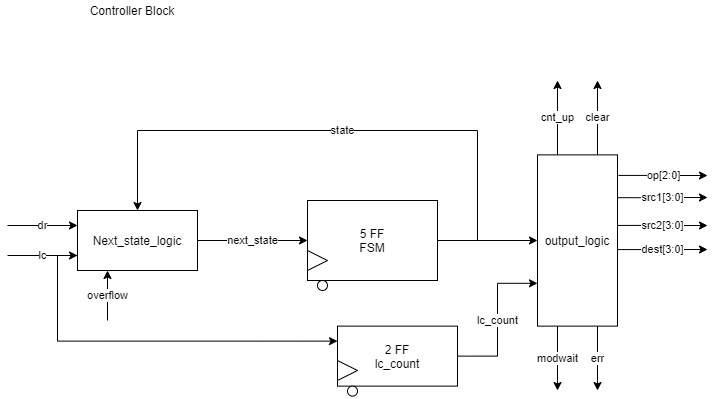

The diagram above was exported from draw.io. Its source (the exported page's mxGraphModel, read from the mxfile embedded in the PNG):
<mxGraphModel dx="1422" dy="762" grid="1" gridSize="10" guides="1" tooltips="1" connect="1" arrows="1" fold="1" page="1" pageScale="1" pageWidth="850" pageHeight="1100" math="0" shadow="0">
  <root>
    <mxCell id="0" />
    <mxCell id="1" parent="0" />
    <mxCell id="Vca6Q5AnlEdwWETXE_ea-4" style="edgeStyle=orthogonalEdgeStyle;rounded=0;orthogonalLoop=1;jettySize=auto;html=1;exitX=1;exitY=0.5;exitDx=0;exitDy=0;entryX=0;entryY=0.5;entryDx=0;entryDy=0;" parent="1" source="Vca6Q5AnlEdwWETXE_ea-1" target="Vca6Q5AnlEdwWETXE_ea-6" edge="1">
      <mxGeometry relative="1" as="geometry">
        <mxPoint x="600" y="290" as="targetPoint" />
      </mxGeometry>
    </mxCell>
    <mxCell id="Vca6Q5AnlEdwWETXE_ea-5" value="state" style="edgeStyle=orthogonalEdgeStyle;rounded=0;orthogonalLoop=1;jettySize=auto;html=1;exitX=1;exitY=0.5;exitDx=0;exitDy=0;entryX=0.5;entryY=0;entryDx=0;entryDy=0;" parent="1" source="Vca6Q5AnlEdwWETXE_ea-1" target="Vca6Q5AnlEdwWETXE_ea-2" edge="1">
      <mxGeometry relative="1" as="geometry">
        <Array as="points">
          <mxPoint x="540" y="290" />
          <mxPoint x="540" y="180" />
          <mxPoint x="200" y="180" />
        </Array>
      </mxGeometry>
    </mxCell>
    <mxCell id="Vca6Q5AnlEdwWETXE_ea-1" value="5 FF&lt;br&gt;FSM" style="rounded=0;whiteSpace=wrap;html=1;" parent="1" vertex="1">
      <mxGeometry x="370" y="250" width="130" height="80" as="geometry" />
    </mxCell>
    <mxCell id="Vca6Q5AnlEdwWETXE_ea-3" value="next_state" style="edgeStyle=orthogonalEdgeStyle;rounded=0;orthogonalLoop=1;jettySize=auto;html=1;exitX=1;exitY=0.5;exitDx=0;exitDy=0;entryX=0;entryY=0.5;entryDx=0;entryDy=0;" parent="1" source="Vca6Q5AnlEdwWETXE_ea-2" target="Vca6Q5AnlEdwWETXE_ea-1" edge="1">
      <mxGeometry relative="1" as="geometry" />
    </mxCell>
    <mxCell id="Vca6Q5AnlEdwWETXE_ea-20" value="dr" style="edgeStyle=orthogonalEdgeStyle;rounded=0;orthogonalLoop=1;jettySize=auto;html=1;exitX=0;exitY=0.25;exitDx=0;exitDy=0;startArrow=classic;startFill=1;endArrow=none;endFill=0;" parent="1" source="Vca6Q5AnlEdwWETXE_ea-2" edge="1">
      <mxGeometry relative="1" as="geometry">
        <mxPoint x="70" y="275" as="targetPoint" />
      </mxGeometry>
    </mxCell>
    <mxCell id="Vca6Q5AnlEdwWETXE_ea-21" value="lc" style="edgeStyle=orthogonalEdgeStyle;rounded=0;orthogonalLoop=1;jettySize=auto;html=1;exitX=0;exitY=0.75;exitDx=0;exitDy=0;startArrow=classic;startFill=1;endArrow=none;endFill=0;" parent="1" source="Vca6Q5AnlEdwWETXE_ea-2" edge="1">
      <mxGeometry relative="1" as="geometry">
        <mxPoint x="70" y="305" as="targetPoint" />
      </mxGeometry>
    </mxCell>
    <mxCell id="Vca6Q5AnlEdwWETXE_ea-22" value="overflow" style="edgeStyle=orthogonalEdgeStyle;rounded=0;orthogonalLoop=1;jettySize=auto;html=1;exitX=0.25;exitY=1;exitDx=0;exitDy=0;startArrow=classic;startFill=1;endArrow=none;endFill=0;" parent="1" source="Vca6Q5AnlEdwWETXE_ea-2" edge="1">
      <mxGeometry relative="1" as="geometry">
        <mxPoint x="170" y="370" as="targetPoint" />
      </mxGeometry>
    </mxCell>
    <mxCell id="Vca6Q5AnlEdwWETXE_ea-28" style="edgeStyle=orthogonalEdgeStyle;rounded=0;orthogonalLoop=1;jettySize=auto;html=1;exitX=0;exitY=0.75;exitDx=0;exitDy=0;entryX=0;entryY=0.25;entryDx=0;entryDy=0;startArrow=none;startFill=0;endArrow=classic;endFill=1;" parent="1" source="Vca6Q5AnlEdwWETXE_ea-2" target="Vca6Q5AnlEdwWETXE_ea-23" edge="1">
      <mxGeometry relative="1" as="geometry" />
    </mxCell>
    <mxCell id="Vca6Q5AnlEdwWETXE_ea-2" value="Next_state_logic" style="rounded=0;whiteSpace=wrap;html=1;" parent="1" vertex="1">
      <mxGeometry x="140" y="260" width="120" height="60" as="geometry" />
    </mxCell>
    <mxCell id="Vca6Q5AnlEdwWETXE_ea-7" value="cnt_up" style="edgeStyle=orthogonalEdgeStyle;rounded=0;orthogonalLoop=1;jettySize=auto;html=1;exitX=0.25;exitY=0;exitDx=0;exitDy=0;" parent="1" source="Vca6Q5AnlEdwWETXE_ea-6" edge="1">
      <mxGeometry relative="1" as="geometry">
        <mxPoint x="620" y="130" as="targetPoint" />
      </mxGeometry>
    </mxCell>
    <mxCell id="Vca6Q5AnlEdwWETXE_ea-8" value="clear" style="edgeStyle=orthogonalEdgeStyle;rounded=0;orthogonalLoop=1;jettySize=auto;html=1;exitX=0.75;exitY=0;exitDx=0;exitDy=0;" parent="1" source="Vca6Q5AnlEdwWETXE_ea-6" edge="1">
      <mxGeometry relative="1" as="geometry">
        <mxPoint x="660" y="130" as="targetPoint" />
      </mxGeometry>
    </mxCell>
    <mxCell id="Vca6Q5AnlEdwWETXE_ea-9" value="op[2:0]" style="edgeStyle=orthogonalEdgeStyle;rounded=0;orthogonalLoop=1;jettySize=auto;html=1;exitX=1.013;exitY=0.12;exitDx=0;exitDy=0;exitPerimeter=0;" parent="1" source="Vca6Q5AnlEdwWETXE_ea-6" edge="1">
      <mxGeometry relative="1" as="geometry">
        <mxPoint x="770" y="225" as="targetPoint" />
      </mxGeometry>
    </mxCell>
    <mxCell id="Vca6Q5AnlEdwWETXE_ea-10" value="src1[3:0]" style="edgeStyle=orthogonalEdgeStyle;rounded=0;orthogonalLoop=1;jettySize=auto;html=1;exitX=1;exitY=0.25;exitDx=0;exitDy=0;" parent="1" source="Vca6Q5AnlEdwWETXE_ea-6" edge="1">
      <mxGeometry relative="1" as="geometry">
        <mxPoint x="770" y="247" as="targetPoint" />
      </mxGeometry>
    </mxCell>
    <mxCell id="Vca6Q5AnlEdwWETXE_ea-11" value="src2[3:0]" style="edgeStyle=orthogonalEdgeStyle;rounded=0;orthogonalLoop=1;jettySize=auto;html=1;exitX=1;exitY=0.412;exitDx=0;exitDy=0;exitPerimeter=0;" parent="1" source="Vca6Q5AnlEdwWETXE_ea-6" edge="1">
      <mxGeometry relative="1" as="geometry">
        <mxPoint x="770" y="275" as="targetPoint" />
      </mxGeometry>
    </mxCell>
    <mxCell id="Vca6Q5AnlEdwWETXE_ea-12" value="dest[3:0]" style="edgeStyle=orthogonalEdgeStyle;rounded=0;orthogonalLoop=1;jettySize=auto;html=1;exitX=1;exitY=0.553;exitDx=0;exitDy=0;exitPerimeter=0;" parent="1" source="Vca6Q5AnlEdwWETXE_ea-6" edge="1">
      <mxGeometry relative="1" as="geometry">
        <mxPoint x="770" y="299" as="targetPoint" />
      </mxGeometry>
    </mxCell>
    <mxCell id="Vca6Q5AnlEdwWETXE_ea-13" value="modwait" style="edgeStyle=orthogonalEdgeStyle;rounded=0;orthogonalLoop=1;jettySize=auto;html=1;exitX=0.25;exitY=1;exitDx=0;exitDy=0;" parent="1" source="Vca6Q5AnlEdwWETXE_ea-6" edge="1">
      <mxGeometry relative="1" as="geometry">
        <mxPoint x="620" y="440" as="targetPoint" />
      </mxGeometry>
    </mxCell>
    <mxCell id="Vca6Q5AnlEdwWETXE_ea-14" value="err" style="edgeStyle=orthogonalEdgeStyle;rounded=0;orthogonalLoop=1;jettySize=auto;html=1;exitX=0.75;exitY=1;exitDx=0;exitDy=0;" parent="1" source="Vca6Q5AnlEdwWETXE_ea-6" edge="1">
      <mxGeometry relative="1" as="geometry">
        <mxPoint x="660" y="440" as="targetPoint" />
      </mxGeometry>
    </mxCell>
    <mxCell id="Vca6Q5AnlEdwWETXE_ea-6" value="output_logic" style="rounded=0;whiteSpace=wrap;html=1;" parent="1" vertex="1">
      <mxGeometry x="600" y="204.38" width="80" height="171.25" as="geometry" />
    </mxCell>
    <mxCell id="Vca6Q5AnlEdwWETXE_ea-18" value="" style="ellipse;whiteSpace=wrap;html=1;aspect=fixed;" parent="1" vertex="1">
      <mxGeometry x="380" y="330" width="10" height="10" as="geometry" />
    </mxCell>
    <mxCell id="Vca6Q5AnlEdwWETXE_ea-19" value="" style="triangle;whiteSpace=wrap;html=1;" parent="1" vertex="1">
      <mxGeometry x="370" y="300" width="20" height="20" as="geometry" />
    </mxCell>
    <mxCell id="Vca6Q5AnlEdwWETXE_ea-24" value="lc_count" style="edgeStyle=orthogonalEdgeStyle;rounded=0;orthogonalLoop=1;jettySize=auto;html=1;exitX=1;exitY=0.5;exitDx=0;exitDy=0;entryX=0;entryY=0.75;entryDx=0;entryDy=0;startArrow=none;startFill=0;endArrow=classic;endFill=1;" parent="1" source="Vca6Q5AnlEdwWETXE_ea-23" target="Vca6Q5AnlEdwWETXE_ea-6" edge="1">
      <mxGeometry relative="1" as="geometry" />
    </mxCell>
    <mxCell id="Vca6Q5AnlEdwWETXE_ea-23" value="2 FF&lt;br&gt;lc_count" style="rounded=0;whiteSpace=wrap;html=1;" parent="1" vertex="1">
      <mxGeometry x="400" y="375.63" width="120" height="60" as="geometry" />
    </mxCell>
    <mxCell id="Vca6Q5AnlEdwWETXE_ea-25" value="" style="triangle;whiteSpace=wrap;html=1;" parent="1" vertex="1">
      <mxGeometry x="400" y="410" width="20" height="20" as="geometry" />
    </mxCell>
    <mxCell id="Vca6Q5AnlEdwWETXE_ea-26" value="" style="ellipse;whiteSpace=wrap;html=1;aspect=fixed;" parent="1" vertex="1">
      <mxGeometry x="410" y="435.63" width="10" height="10" as="geometry" />
    </mxCell>
    <mxCell id="Vca6Q5AnlEdwWETXE_ea-29" value="Controller Block" style="text;html=1;strokeColor=none;fillColor=none;align=center;verticalAlign=middle;whiteSpace=wrap;rounded=0;" parent="1" vertex="1">
      <mxGeometry x="120" y="50" width="150" height="20" as="geometry" />
    </mxCell>
  </root>
</mxGraphModel>